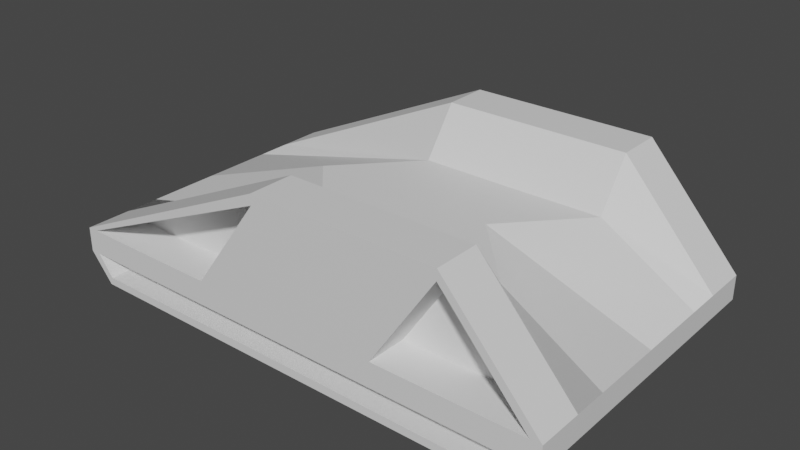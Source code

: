 # Source: rat_mirror_applied.blend  (saved by Blender 2.80.75; exported with 4.5.12 LTS)
import bpy
from mathutils import Matrix  # noqa: F401  (used for matrix-valued properties, if any)

bpy.ops.wm.read_factory_settings(use_empty=True)
scene = bpy.context.scene
scene.name = 'Scene'

# ---- collections
col_collection_1 = bpy.data.collections.new('Collection 1'); scene.collection.children.link(col_collection_1)

# ---- materials (node trees are filled in below, after node groups)
mat_material = bpy.data.materials.new('Material')
mat_material.use_transparent_shadow = False

# ---- material node trees
mat_material.use_nodes = True; mat_material.node_tree.nodes.clear()
_N = mat_material.node_tree.nodes; _L = mat_material.node_tree.links
n0 = _N.new('ShaderNodeOutputMaterial'); n0.name = 'Material Output'; n0.location = (300, 300)
n1 = _N.new('ShaderNodeBsdfPrincipled'); n1.name = 'Principled BSDF'; n1.location = (10, 300)
n1.distribution = 'GGX'
n1.subsurface_method = 'BURLEY'
n1.inputs[3].default_value = 1.45
n1.inputs[27].default_value = (0.0, 0.0, 0.0, 1.0)
n1.inputs[28].default_value = 1.0
_L.new(n1.outputs[0], n0.inputs[0])
n0.is_active_output = True

# ---- world
world_world = bpy.data.worlds.new('World'); scene.world = world_world
world_world.use_nodes = True; world_world.node_tree.nodes.clear()
_N = world_world.node_tree.nodes; _L = world_world.node_tree.links
n0 = _N.new('ShaderNodeOutputWorld'); n0.name = 'World Output'; n0.location = (300, 300)
n1 = _N.new('ShaderNodeBackground'); n1.name = 'Background'; n1.location = (10, 300)
n1.inputs[0].default_value = (0.05088, 0.05088, 0.05088, 1.0)
_L.new(n1.outputs[0], n0.inputs[0])
n0.is_active_output = True
world_world.color = (0.05088, 0.05088, 0.05088)
world_world.use_sun_shadow = False
world_world.sun_shadow_jitter_overblur = 0.0

# ---- meshes
me_cube = bpy.data.meshes.new('Cube')
me_cube.from_pydata([(-4.46, 0.5983, -1.234), (-4.46, 0.1849, -1.234), (0.9682, 1.558, -1.234), (-0.606, 1.566, -1.234), (-4.063, 0.07898, -1.736), (-4.063, -0.2928, -1.811), (-0.1665, -0.3007, -1.811), (-0.1665, 0.005183, -1.795), (-4.46, 0.1849, -1.811), (0.9682, 2.373, -1.811), (0.9682, 2.373, -2.578), (-0.606, 2.373, -2.578), (-0.606, 2.373, -1.811), (-4.46, 0.5983, -1.811), (-4.46, 0.5983, -2.578), (-4.46, 0.1849, -2.578), (2.542, 2.373, -2.578), (4.127, 0.5983, -2.578), (3.947, 0.5983, -2.578), (2.537, 2.198, -2.578), (-0.1665, 0.5983, -2.578), (-0.1665, 0.1849, -2.578), (-4.287, 0.1849, -2.578), (-4.28, 0.5983, -2.578), (-1.791, 0.5983, -2.578), (-4.063, -0.2928, -2.578), (-0.1665, -0.2928, -2.578), (-0.6011, 2.198, -2.578), (-0.1665, -0.1538, -2.578), (-4.021, -0.1647, -2.578), (-1.791, 0.5983, -1.884), (-4.28, 0.5983, -1.884), (-0.6011, 2.198, -1.884), (-0.1665, 0.1849, -2.233), (-0.1665, -0.1538, -2.233), (-4.021, -0.1647, -2.233), (-4.287, 0.1849, -2.233), (4.127, 0.5983, -1.234), (4.127, 0.1849, -1.234), (2.542, 1.566, -1.234), (3.73, 0.01303, -1.795), (3.73, -0.2928, -1.811), (4.127, 0.1849, -1.811), (1.458, 0.5983, -2.578), (2.542, 2.373, -1.811), (4.127, 0.5983, -1.811), (4.127, 0.1849, -2.578), (3.954, 0.1849, -2.578), (3.73, -0.2928, -2.578), (3.688, -0.1647, -2.578), (1.458, 0.5983, -1.884), (2.537, 2.198, -1.884), (3.947, 0.5983, -1.884), (3.954, 0.1849, -2.233), (3.688, -0.1647, -2.233), (-4.46, 0.5983, 1.234), (-4.46, 0.1849, 1.234), (0.9682, 1.558, 1.234), (-0.606, 1.566, 1.234), (-4.063, 0.07898, 1.736), (-4.063, -0.2928, 1.811), (-0.1665, -0.3007, 1.811), (-0.1665, 0.005183, 1.795), (-4.46, 0.1849, 1.811), (0.9682, 2.373, 1.811), (0.9682, 2.373, 2.578), (-0.606, 2.373, 2.578), (-0.606, 2.373, 1.811), (-4.46, 0.5983, 1.811), (-4.46, 0.5983, 2.578), (-4.46, 0.1849, 2.578), (2.542, 2.373, 2.578), (4.127, 0.5983, 2.578), (3.947, 0.5983, 2.578), (2.537, 2.198, 2.578), (-0.1665, 0.5983, 2.578), (-0.1665, 0.1849, 2.578), (-4.287, 0.1849, 2.578), (-4.28, 0.5983, 2.578), (-1.791, 0.5983, 2.578), (-4.063, -0.2928, 2.578), (-0.1665, -0.2928, 2.578), (-0.6011, 2.198, 2.578), (-0.1665, -0.1538, 2.578), (-4.021, -0.1647, 2.578), (-1.791, 0.5983, 1.884), (-4.28, 0.5983, 1.884), (-0.6011, 2.198, 1.884), (-0.1665, 0.1849, 2.233), (-0.1665, -0.1538, 2.233), (-4.021, -0.1647, 2.233), (-4.287, 0.1849, 2.233), (4.127, 0.5983, 1.234), (4.127, 0.1849, 1.234), (2.542, 1.566, 1.234), (3.73, 0.01303, 1.795), (3.73, -0.2928, 1.811), (4.127, 0.1849, 1.811), (1.458, 0.5983, 2.578), (2.542, 2.373, 1.811), (4.127, 0.5983, 1.811), (4.127, 0.1849, 2.578), (3.954, 0.1849, 2.578), (3.73, -0.2928, 2.578), (3.688, -0.1647, 2.578), (1.458, 0.5983, 1.884), (2.537, 2.198, 1.884), (3.947, 0.5983, 1.884), (3.954, 0.1849, 2.233), (3.688, -0.1647, 2.233), (-4.46, 0.5983, 0.0), (-4.46, 0.1849, 0.0), (-0.1665, 1.558, 0.0), (-1.741, 1.566, 0.0), (-0.1665, 0.005183, 0.0), (-4.063, 0.07898, 0.0), (4.127, 0.1849, 0.0), (4.127, 0.5983, 0.0), (1.408, 1.566, 0.0), (3.73, 0.01303, 0.0)], [], [(0, 1, 111, 110), (112, 2, 3, 113), (4, 5, 6, 7), (0, 110, 113, 3), (1, 8, 5, 4), (114, 115, 4, 7), (1, 4, 115, 111), (9, 10, 11, 12), (13, 14, 15, 8), (2, 9, 12, 3), (3, 12, 13, 0), (0, 13, 8, 1), (16, 17, 18, 19), (20, 21, 22, 23, 24), (8, 15, 25, 5), (12, 11, 14, 13), (5, 25, 26, 6), (11, 16, 19, 27), (22, 15, 14, 23), (28, 26, 25, 29), (30, 31, 32), (24, 30, 32, 27), (27, 32, 31, 23), (23, 31, 30, 24), (33, 34, 35, 36), (22, 36, 35, 29), (21, 33, 36, 22), (29, 35, 34, 28), (37, 117, 116, 38), (112, 118, 39, 2), (40, 7, 6, 41), (37, 39, 118, 117), (38, 40, 41, 42), (114, 7, 40, 119), (38, 116, 119, 40), (19, 43, 24, 27), (9, 44, 16, 10), (45, 42, 46, 17), (2, 39, 44, 9), (39, 37, 45, 44), (37, 38, 42, 45), (20, 43, 18, 47, 21), (42, 41, 48, 46), (44, 45, 17, 16), (41, 6, 26, 48), (14, 11, 27, 23), (47, 18, 17, 46), (28, 49, 48, 26), (50, 51, 52), (43, 19, 51, 50), (19, 18, 52, 51), (18, 43, 50, 52), (33, 53, 54, 34), (47, 49, 54, 53), (21, 47, 53, 33), (49, 28, 34, 54), (48, 49, 47, 46), (29, 25, 15, 22), (55, 110, 111, 56), (112, 113, 58, 57), (59, 62, 61, 60), (55, 58, 113, 110), (56, 59, 60, 63), (114, 62, 59, 115), (56, 111, 115, 59), (64, 67, 66, 65), (68, 63, 70, 69), (57, 58, 67, 64), (58, 55, 68, 67), (55, 56, 63, 68), (71, 74, 73, 72), (75, 79, 78, 77, 76), (63, 60, 80, 70), (67, 68, 69, 66), (60, 61, 81, 80), (66, 82, 74, 71), (77, 78, 69, 70), (83, 84, 80, 81), (85, 87, 86), (79, 82, 87, 85), (82, 78, 86, 87), (78, 79, 85, 86), (88, 91, 90, 89), (77, 84, 90, 91), (76, 77, 91, 88), (84, 83, 89, 90), (92, 93, 116, 117), (112, 57, 94, 118), (95, 96, 61, 62), (92, 117, 118, 94), (93, 97, 96, 95), (114, 119, 95, 62), (93, 95, 119, 116), (74, 82, 79, 98), (64, 65, 71, 99), (100, 72, 101, 97), (57, 64, 99, 94), (94, 99, 100, 92), (92, 100, 97, 93), (75, 76, 102, 73, 98), (97, 101, 103, 96), (99, 71, 72, 100), (96, 103, 81, 61), (69, 78, 82, 66), (102, 101, 72, 73), (83, 81, 103, 104), (105, 107, 106), (98, 105, 106, 74), (74, 106, 107, 73), (73, 107, 105, 98), (88, 89, 109, 108), (102, 108, 109, 104), (76, 88, 108, 102), (104, 109, 89, 83), (103, 101, 102, 104), (84, 77, 70, 80)])
me_cube.polygons.foreach_set('use_smooth', [True] * 116)
_k = set([(0, 3), (0, 13), (0, 110), (1, 4), (1, 8), (1, 111), (2, 3), (2, 39), (3, 12), (3, 113), (4, 5), (4, 7), (4, 115), (5, 6), (5, 8), (5, 25), (6, 41), (7, 40), (8, 15), (9, 12), (9, 44), (11, 12), (11, 14), (12, 13), (13, 14), (14, 15), (15, 25), (16, 17), (16, 19), (16, 44), (17, 45), (17, 46), (18, 19), (18, 43), (18, 52), (19, 43), (19, 51), (21, 22), (21, 47), (22, 29), (22, 36), (23, 24), (23, 27), (23, 31), (24, 27), (24, 30), (25, 26), (26, 48), (27, 32), (28, 29), (28, 49), (29, 35), (30, 31), (30, 32), (31, 32), (33, 36), (33, 53), (34, 35), (34, 54), (35, 36), (37, 39), (37, 45), (37, 117), (38, 40), (38, 42), (38, 116), (39, 44), (39, 118), (40, 41), (40, 119), (41, 42), (41, 48), (42, 46), (43, 50), (44, 45), (46, 48), (47, 49), (47, 53), (49, 54), (50, 51), (50, 52), (51, 52), (53, 54), (55, 58), (55, 68), (55, 110), (56, 59), (56, 63), (56, 111), (57, 58), (57, 94), (58, 67), (58, 113), (59, 60), (59, 62), (59, 115), (60, 61), (60, 63), (60, 80), (61, 96), (62, 95), (63, 70), (64, 67), (64, 99), (66, 67), (66, 69), (67, 68), (68, 69), (69, 70), (70, 80), (71, 72), (71, 74), (71, 99), (72, 100), (72, 101), (73, 74), (73, 98), (73, 107), (74, 98), (74, 106), (76, 77), (76, 102), (77, 84), (77, 91), (78, 79), (78, 82), (78, 86), (79, 82), (79, 85), (80, 81), (81, 103), (82, 87), (83, 84), (83, 104), (84, 90), (85, 86), (85, 87), (86, 87), (88, 91), (88, 108), (89, 90), (89, 109), (90, 91), (92, 94), (92, 100), (92, 117), (93, 95), (93, 97), (93, 116), (94, 99), (94, 118), (95, 96), (95, 119), (96, 97), (96, 103), (97, 101), (98, 105), (99, 100), (101, 103), (102, 104), (102, 108), (104, 109), (105, 106), (105, 107), (106, 107), (108, 109), (110, 113), (117, 118)])
me_cube.attributes.new('sharp_edge', 'BOOLEAN', 'EDGE').data.foreach_set('value', [ (min(e.vertices), max(e.vertices)) in _k for e in me_cube.edges])
_uv = me_cube.uv_layers.new(name='UVMap')
_uv.uv.foreach_set('vector', [0.6487, 0.6347, 0.6487, 0.6048, 0.738, 0.6048, 0.738, 0.6347, 0.5458, 0.1254, 0.4566, 0.2075, 0.4566, 0.09366, 0.5458, 0.01161, 0.9153, 0.6657, 0.9427, 0.6658, 0.9427, 0.9475, 0.9206, 0.9475, 0.395, 0.6039, 0.3058, 0.6048, 0.3036, 0.3961, 0.395, 0.3166, 0.483, 0.8831, 0.4566, 0.8508, 0.4752, 0.8099, 0.483, 0.8362, 0.2803, 0.01161, 0.2803, 0.2934, 0.1548, 0.2934, 0.1505, 0.01161, 0.01161, 0.8189, 0.04134, 0.7826, 0.04134, 0.9081, 0.01161, 0.9081, 0.7794, 0.4584, 0.724, 0.4584, 0.724, 0.3445, 0.7794, 0.3445, 0.607, 0.6347, 0.5516, 0.6347, 0.5516, 0.6048, 0.607, 0.6048, 0.6477, 0.1254, 0.7199, 0.1254, 0.7199, 0.2393, 0.6482, 0.2393, 0.1505, 0.341, 0.2179, 0.3166, 0.2179, 0.6234, 0.1764, 0.6272, 0.6487, 0.6347, 0.607, 0.6347, 0.607, 0.6048, 0.6487, 0.6048, 0.891, 0.68, 0.891, 0.852, 0.8813, 0.8434, 0.8823, 0.6892, 0.4322, 0.7291, 0.4322, 0.7589, 0.1343, 0.7589, 0.1348, 0.7291, 0.3147, 0.7291, 0.5965, 0.5073, 0.5965, 0.5627, 0.5516, 0.5627, 0.5516, 0.5073, 0.4566, 0.7133, 0.4566, 0.6579, 0.7634, 0.6579, 0.7634, 0.7133, 0.4322, 0.6504, 0.4322, 0.7058, 0.1505, 0.7058, 0.1505, 0.6504, 0.1045, 0.5826, 0.1045, 0.8102, 0.09183, 0.8099, 0.09183, 0.5829, 0.1045, 0.8339, 0.1045, 0.8464, 0.07456, 0.8464, 0.07456, 0.8334, 0.8921, 0.656, 0.8821, 0.6568, 0.859, 0.376, 0.8685, 0.3783, 0.4566, 0.5096, 0.5284, 0.3445, 0.5284, 0.6347, 0.2077, 0.7822, 0.2578, 0.7822, 0.2578, 0.9264, 0.2077, 0.9264, 0.7933, 0.3017, 0.7431, 0.3017, 0.7431, 0.01161, 0.7933, 0.01161, 0.6366, 0.7365, 0.6366, 0.7867, 0.4566, 0.7867, 0.4566, 0.7365, 0.8903, 0.3095, 0.8658, 0.3095, 0.865, 0.03086, 0.8903, 0.01161, 0.6477, 0.2625, 0.6727, 0.2625, 0.6727, 0.2943, 0.6477, 0.2943, 0.9402, 0.6425, 0.9153, 0.6425, 0.9153, 0.3445, 0.9402, 0.3445, 0.9635, 0.3445, 0.9884, 0.3445, 0.9884, 0.6232, 0.9635, 0.6232, 0.7331, 0.8258, 0.7331, 0.7365, 0.763, 0.7365, 0.763, 0.8258, 0.5458, 0.1254, 0.5458, 0.2393, 0.4566, 0.3213, 0.4566, 0.2075, 0.9881, 0.6657, 0.9881, 0.9474, 0.966, 0.9475, 0.966, 0.6658, 0.0158, 0.5593, 0.01161, 0.4252, 0.105, 0.3479, 0.105, 0.5566, 0.5317, 0.8099, 0.5317, 0.8611, 0.527, 0.8828, 0.5063, 0.8429, 0.4334, 0.2933, 0.3036, 0.2933, 0.3036, 0.01161, 0.4334, 0.01161, 0.3857, 0.8227, 0.3857, 0.912, 0.3544, 0.912, 0.3544, 0.7822, 0.01161, 0.01161, 0.1273, 0.08964, 0.1273, 0.3246, 0.01161, 0.2386, 0.7794, 0.4584, 0.7794, 0.5722, 0.724, 0.5722, 0.724, 0.4584, 0.7331, 0.8675, 0.763, 0.8675, 0.763, 0.9229, 0.7331, 0.9229, 0.6477, 0.1254, 0.6482, 0.01161, 0.7199, 0.01161, 0.7199, 0.1254, 0.01161, 0.7159, 0.02719, 0.5826, 0.06861, 0.5874, 0.06861, 0.7594, 0.7331, 0.8258, 0.763, 0.8258, 0.763, 0.8675, 0.7331, 0.8675, 0.2711, 0.3166, 0.2711, 0.4341, 0.2711, 0.6141, 0.2412, 0.6146, 0.2412, 0.3166, 0.6197, 0.5073, 0.6646, 0.5073, 0.6646, 0.5627, 0.6197, 0.5627, 0.8027, 0.852, 0.8027, 0.68, 0.8581, 0.68, 0.8581, 0.852, 0.5691, 0.2933, 0.5691, 0.01161, 0.6245, 0.01161, 0.6245, 0.2933, 0.4299, 0.3166, 0.4299, 0.6234, 0.4182, 0.6184, 0.4244, 0.3284, 0.5848, 0.8706, 0.5549, 0.871, 0.5549, 0.858, 0.5848, 0.858, 0.8358, 0.3454, 0.8121, 0.6231, 0.8027, 0.6253, 0.8257, 0.3445, 0.7008, 0.3445, 0.7008, 0.4841, 0.5516, 0.4452, 0.3312, 0.7822, 0.3312, 0.9217, 0.281, 0.9217, 0.281, 0.7822, 0.1844, 0.7822, 0.1844, 0.9364, 0.1343, 0.9364, 0.1343, 0.7822, 0.7099, 0.7365, 0.7099, 0.9165, 0.6598, 0.9165, 0.6598, 0.7365, 0.8418, 0.01161, 0.8418, 0.3095, 0.8165, 0.2903, 0.8173, 0.01161, 0.5867, 0.8348, 0.5549, 0.8348, 0.5549, 0.8099, 0.5867, 0.8099, 0.9384, 0.01161, 0.9384, 0.3095, 0.9135, 0.3095, 0.9135, 0.01161, 0.9616, 0.2903, 0.9616, 0.01161, 0.9866, 0.01161, 0.9866, 0.2903, 0.8027, 0.6253, 0.8121, 0.6231, 0.8358, 0.6443, 0.8347, 0.6568, 0.8685, 0.3783, 0.859, 0.376, 0.8911, 0.3445, 0.8921, 0.357, 0.6487, 0.6347, 0.738, 0.6347, 0.738, 0.6048, 0.6487, 0.6048, 0.5458, 0.1254, 0.5458, 0.01161, 0.4566, 0.09366, 0.4566, 0.2075, 0.9153, 0.6657, 0.9206, 0.9475, 0.9427, 0.9475, 0.9427, 0.6658, 0.395, 0.6039, 0.395, 0.3166, 0.3036, 0.3961, 0.3058, 0.6048, 0.483, 0.8831, 0.483, 0.8362, 0.4752, 0.8099, 0.4566, 0.8508, 0.2803, 0.01161, 0.1505, 0.01161, 0.1548, 0.2934, 0.2803, 0.2934, 0.01161, 0.8189, 0.01161, 0.9081, 0.04134, 0.9081, 0.04134, 0.7826, 0.7794, 0.4584, 0.7794, 0.3445, 0.724, 0.3445, 0.724, 0.4584, 0.607, 0.6347, 0.607, 0.6048, 0.5516, 0.6048, 0.5516, 0.6347, 0.6477, 0.1254, 0.6482, 0.2393, 0.7199, 0.2393, 0.7199, 0.1254, 0.1505, 0.341, 0.1764, 0.6272, 0.2179, 0.6234, 0.2179, 0.3166, 0.6487, 0.6347, 0.6487, 0.6048, 0.607, 0.6048, 0.607, 0.6347, 0.891, 0.68, 0.8823, 0.6892, 0.8813, 0.8434, 0.891, 0.852, 0.4322, 0.7291, 0.3147, 0.7291, 0.1348, 0.7291, 0.1343, 0.7589, 0.4322, 0.7589, 0.5965, 0.5073, 0.5516, 0.5073, 0.5516, 0.5627, 0.5965, 0.5627, 0.4566, 0.7133, 0.7634, 0.7133, 0.7634, 0.6579, 0.4566, 0.6579, 0.4322, 0.6504, 0.1505, 0.6504, 0.1505, 0.7058, 0.4322, 0.7058, 0.1045, 0.5826, 0.09183, 0.5829, 0.09183, 0.8099, 0.1045, 0.8102, 0.1045, 0.8339, 0.07456, 0.8334, 0.07456, 0.8464, 0.1045, 0.8464, 0.8921, 0.656, 0.8685, 0.3783, 0.859, 0.376, 0.8821, 0.6568, 0.4566, 0.5096, 0.5284, 0.6347, 0.5284, 0.3445, 0.2077, 0.7822, 0.2077, 0.9264, 0.2578, 0.9264, 0.2578, 0.7822, 0.7933, 0.3017, 0.7933, 0.01161, 0.7431, 0.01161, 0.7431, 0.3017, 0.6366, 0.7365, 0.4566, 0.7365, 0.4566, 0.7867, 0.6366, 0.7867, 0.8903, 0.3095, 0.8903, 0.01161, 0.865, 0.03086, 0.8658, 0.3095, 0.6477, 0.2625, 0.6477, 0.2943, 0.6727, 0.2943, 0.6727, 0.2625, 0.9402, 0.6425, 0.9402, 0.3445, 0.9153, 0.3445, 0.9153, 0.6425, 0.9635, 0.3445, 0.9635, 0.6232, 0.9884, 0.6232, 0.9884, 0.3445, 0.7331, 0.8258, 0.763, 0.8258, 0.763, 0.7365, 0.7331, 0.7365, 0.5458, 0.1254, 0.4566, 0.2075, 0.4566, 0.3213, 0.5458, 0.2393, 0.9881, 0.6657, 0.966, 0.6658, 0.966, 0.9475, 0.9881, 0.9474, 0.0158, 0.5593, 0.105, 0.5566, 0.105, 0.3479, 0.01161, 0.4252, 0.5317, 0.8099, 0.5063, 0.8429, 0.527, 0.8828, 0.5317, 0.8611, 0.4334, 0.2933, 0.4334, 0.01161, 0.3036, 0.01161, 0.3036, 0.2933, 0.3857, 0.8227, 0.3544, 0.7822, 0.3544, 0.912, 0.3857, 0.912, 0.01161, 0.01161, 0.01161, 0.2386, 0.1273, 0.3246, 0.1273, 0.08964, 0.7794, 0.4584, 0.724, 0.4584, 0.724, 0.5722, 0.7794, 0.5722, 0.7331, 0.8675, 0.7331, 0.9229, 0.763, 0.9229, 0.763, 0.8675, 0.6477, 0.1254, 0.7199, 0.1254, 0.7199, 0.01161, 0.6482, 0.01161, 0.01161, 0.7159, 0.06861, 0.7594, 0.06861, 0.5874, 0.02719, 0.5826, 0.7331, 0.8258, 0.7331, 0.8675, 0.763, 0.8675, 0.763, 0.8258, 0.2711, 0.3166, 0.2412, 0.3166, 0.2412, 0.6146, 0.2711, 0.6141, 0.2711, 0.4341, 0.6197, 0.5073, 0.6197, 0.5627, 0.6646, 0.5627, 0.6646, 0.5073, 0.8027, 0.852, 0.8581, 0.852, 0.8581, 0.68, 0.8027, 0.68, 0.5691, 0.2933, 0.6245, 0.2933, 0.6245, 0.01161, 0.5691, 0.01161, 0.4299, 0.3166, 0.4244, 0.3284, 0.4182, 0.6184, 0.4299, 0.6234, 0.5848, 0.8706, 0.5848, 0.858, 0.5549, 0.858, 0.5549, 0.871, 0.8358, 0.3454, 0.8257, 0.3445, 0.8027, 0.6253, 0.8121, 0.6231, 0.7008, 0.3445, 0.5516, 0.4452, 0.7008, 0.4841, 0.3312, 0.7822, 0.281, 0.7822, 0.281, 0.9217, 0.3312, 0.9217, 0.1844, 0.7822, 0.1343, 0.7822, 0.1343, 0.9364, 0.1844, 0.9364, 0.7099, 0.7365, 0.6598, 0.7365, 0.6598, 0.9165, 0.7099, 0.9165, 0.8418, 0.01161, 0.8173, 0.01161, 0.8165, 0.2903, 0.8418, 0.3095, 0.5867, 0.8348, 0.5867, 0.8099, 0.5549, 0.8099, 0.5549, 0.8348, 0.9384, 0.01161, 0.9135, 0.01161, 0.9135, 0.3095, 0.9384, 0.3095, 0.9616, 0.2903, 0.9866, 0.2903, 0.9866, 0.01161, 0.9616, 0.01161, 0.8027, 0.6253, 0.8347, 0.6568, 0.8358, 0.6443, 0.8121, 0.6231, 0.8685, 0.3783, 0.8921, 0.357, 0.8911, 0.3445, 0.859, 0.376])
me_cube.materials.append(mat_material)
me_cube.use_remesh_preserve_volume = False
me_cube.use_remesh_preserve_attributes = False
me_cube.use_mirror_vertex_groups = False
me_cube.update()
me_cube.normals_split_custom_set([tuple(v) for v in zip(*[iter([-1.0, 0.0, 7.726e-07, -1.0, 0.0, 7.726e-07, -1.0, 0.0, 0.0, -1.0, 0.0, 0.0, 0.002358, 1.0, 0.0, -0.002358, 1.0, -0.002168, 0.004984, 1.0, 0.004581, 0.004984, 1.0, 0.0, 0.006181, -0.1333, 0.9911, 0.006181, -0.1333, 0.9911, 0.003148, -0.09243, 0.9957, 0.003165, -0.09266, 0.9957, -0.2801, 0.9513, -0.1287, -0.2801, 0.9513, -0.1287, -0.2801, 0.9513, -0.1287, -0.2801, 0.9513, -0.1287, -0.3096, -0.826, 0.471, -0.3096, -0.826, 0.471, -0.3096, -0.826, 0.471, -0.3096, -0.826, 0.471, -0.008462, -1.0, -1.031e-10, -0.01894, -0.9998, -1.185e-10, -0.01894, -0.9998, 9.314e-08, -0.008411, -1.0, 6.338e-08, -0.2576, -0.9662, 3.967e-07, -0.2576, -0.9662, 3.967e-07, -0.2576, -0.9662, 1.335e-09, -0.2576, -0.9662, 1.335e-09, 0.0, 1.0, 0.0, 0.0, 1.0, 0.0, 0.0, 1.0, 0.0, 0.0, 1.0, 0.0, -1.0, 0.0, 0.0, -1.0, 0.0, 0.0, -1.0, 0.0, 0.0, -1.0, 0.0, 0.0, 2.229e-10, 0.5797, 0.8149, 1.482e-10, 0.5797, 0.8149, 0.001439, 0.5797, 0.8149, 0.001439, 0.5797, 0.8149, -0.2799, 0.7867, 0.5503, -0.2799, 0.7867, 0.5503, -0.2799, 0.7867, 0.5503, -0.2799, 0.7867, 0.5503, -1.0, 0.0, 7.726e-07, -1.0, 0.0, 0.0, -1.0, 0.0, 0.0, -1.0, 0.0, 7.726e-07, 0.0, 0.0, -1.0, 0.0, 0.0, -1.0, 0.0, 0.0, -1.0, 0.0, 0.0, -1.0, 0.0, 0.0, -1.0, 0.0, 0.0, -1.0, 0.0, 0.0, -1.0, 0.0, 0.0, -1.0, 0.0, 0.0, -1.0, -0.7689, -0.6393, 0.0, -0.7689, -0.6393, 0.0, -0.7689, -0.6393, 0.0, -0.7689, -0.6393, 0.0, -0.4182, 0.9083, 0.0, -0.4182, 0.9083, 0.0, -0.4182, 0.9083, 0.0, -0.4182, 0.9083, 0.0, -0.001007, -1.0, -0.005117, -0.001007, -1.0, -0.005117, -3.706e-11, -1.0, -0.005117, -3.706e-11, -1.0, -0.005117, 0.0, 0.0, -1.0, 0.0, 0.0, -1.0, 0.0, 0.0, -1.0, 0.0, 0.0, -1.0, 0.0, 0.0, -1.0, 0.0, 0.0, -1.0, 0.0, 0.0, -1.0, 0.0, 0.0, -1.0, 0.0, 0.0, -1.0, 0.0, 0.0, -1.0, 0.0, 0.0, -1.0, 0.0, 0.0, -1.0, -8.383e-07, 1.873e-06, -1.0, -8.383e-07, 1.873e-06, -1.0, -8.383e-07, 1.873e-06, -1.0, -0.8023, 0.5969, 9.485e-07, -0.8023, 0.5969, 9.485e-07, -0.8023, 0.5969, 9.485e-07, -0.8023, 0.5969, 9.485e-07, 0.3988, -0.9171, -1.371e-06, 0.3988, -0.9171, -1.371e-06, 0.3988, -0.9171, -1.371e-06, 0.3988, -0.9171, -1.371e-06, 1.318e-12, 1.0, 3.109e-06, 1.318e-12, 1.0, 3.109e-06, 1.318e-12, 1.0, 3.109e-06, 1.318e-12, 1.0, 3.109e-06, 8.141e-09, 0.0, -1.0, 8.141e-09, 0.0, -1.0, 4.342e-08, 0.0, -1.0, 4.342e-08, 0.0, -1.0, 0.7956, 0.6058, 0.0, 0.7956, 0.6058, 0.0, 0.7956, 0.6058, 0.0, 0.7956, 0.6058, 0.0, 0.0, -1.0, 0.0, 0.0, -1.0, 0.0, 0.0, -1.0, 0.0, 0.0, -1.0, 0.0, -0.002823, 1.0, 0.0, -0.002823, 1.0, 0.0, 0.0, 1.0, 0.0, 0.0, 1.0, 0.0, 1.0, 0.0, 7.726e-07, 1.0, 0.0, 0.0, 1.0, 0.0, 0.0, 1.0, 0.0, 7.726e-07, 0.002358, 1.0, 0.0, -0.004984, 1.0, 0.0, -0.004984, 1.0, -0.004582, -0.002358, 1.0, -0.002168, 0.0001102, -0.05142, 0.9987, 0.003165, -0.09266, 0.9957, 0.003148, -0.09243, 0.9957, 0.0001102, -0.05142, 0.9987, 0.403, 0.8962, 0.1852, 0.403, 0.8962, 0.1852, 0.403, 0.8962, 0.1852, 0.403, 0.8962, 0.1852, 0.3735, -0.8243, 0.4255, 0.3735, -0.8243, 0.4255, 0.3735, -0.8243, 0.4255, 0.3735, -0.8243, 0.4255, -0.008462, -1.0, -1.031e-10, -0.008411, -1.0, 6.338e-08, 0.002014, -1.0, 3.391e-08, 0.002014, -1.0, -8.771e-11, 0.3971, -0.9178, 5.019e-07, 0.3971, -0.9178, 9.357e-10, 0.3971, -0.9178, 9.357e-10, 0.3971, -0.9178, 5.019e-07, 0.0, 0.0, -1.0, 0.0, 0.0, -1.0, 0.0, 0.0, -1.0, 0.0, 0.0, -1.0, 0.0, 1.0, 0.0, 0.0, 1.0, 0.0, 0.0, 1.0, 0.0, 0.0, 1.0, 0.0, 1.0, 0.0, 0.0, 1.0, 0.0, 0.0, 1.0, 0.0, 0.0, 1.0, 0.0, 0.0, 2.229e-10, 0.5797, 0.8149, -0.001439, 0.5797, 0.8149, -0.001439, 0.5797, 0.8149, 1.482e-10, 0.5797, 0.8149, 0.5784, 0.6684, 0.4676, 0.5784, 0.6684, 0.4676, 0.5784, 0.6684, 0.4676, 0.5784, 0.6684, 0.4676, 1.0, 0.0, 7.726e-07, 1.0, 0.0, 7.726e-07, 1.0, 0.0, 0.0, 1.0, 0.0, 0.0, 0.0, 0.0, -1.0, 0.0, 0.0, -1.0, 0.0, 0.0, -1.0, 3.755e-07, 0.0, -1.0, 0.0, 0.0, -1.0, 0.7689, -0.6393, 0.0, 0.7689, -0.6393, 0.0, 0.7689, -0.6393, 0.0, 0.7689, -0.6393, 0.0, 0.7459, 0.666, 0.0, 0.7459, 0.666, 0.0, 0.7459, 0.666, 0.0, 0.7459, 0.666, 0.0, 0.001007, -1.0, -0.005117, -3.706e-11, -1.0, -0.005117, -3.706e-11, -1.0, -0.005117, 0.001007, -1.0, -0.005117, 0.0, 0.0, -1.0, 0.0, 0.0, -1.0, 0.0, 0.0, -1.0, 0.0, 0.0, -1.0, 3.755e-07, 0.0, -1.0, 0.0, 0.0, -1.0, 0.0, 0.0, -1.0, 3.248e-07, 0.0, -1.0, 0.0, 0.0, -1.0, 4.848e-07, 0.0, -1.0, 4.047e-07, 0.0, -1.0, 0.0, 0.0, -1.0, 8.383e-07, 7.176e-07, -1.0, 8.383e-07, 7.176e-07, -1.0, 8.383e-07, 7.176e-07, -1.0, 0.829, -0.5592, -8.91e-07, 0.829, -0.5592, -8.91e-07, 0.829, -0.5592, -8.91e-07, 0.829, -0.5592, -8.91e-07, -0.7503, -0.6612, -1.048e-06, -0.7503, -0.6612, -1.048e-06, -0.7503, -0.6612, -1.048e-06, -0.7503, -0.6612, -1.048e-06, -1.318e-12, 1.0, 3.04e-06, -1.318e-12, 1.0, 3.04e-06, -1.318e-12, 1.0, 3.04e-06, -1.318e-12, 1.0, 3.04e-06, 8.141e-09, 0.0, -1.0, -2.714e-08, 0.0, -1.0, -2.714e-08, 0.0, -1.0, 8.141e-09, 0.0, -1.0, -0.7956, 0.6058, 0.0, -0.7956, 0.6058, 0.0, -0.7956, 0.6058, 0.0, -0.7956, 0.6058, 0.0, 0.0, -1.0, 0.0, 0.0, -1.0, 0.0, 0.0, -1.0, 0.0, 0.0, -1.0, 0.0, 0.002823, 1.0, 0.0, 0.0, 1.0, 0.0, 0.0, 1.0, 0.0, 0.002823, 1.0, 0.0, 4.047e-07, 0.0, -1.0, 4.848e-07, 0.0, -1.0, 3.755e-07, 0.0, -1.0, 3.248e-07, 0.0, -1.0, 0.0, 0.0, -1.0, 0.0, 0.0, -1.0, 0.0, 0.0, -1.0, 0.0, 0.0, -1.0, -1.0, 0.0, -7.726e-07, -1.0, 0.0, 0.0, -1.0, 0.0, 0.0, -1.0, 0.0, -7.726e-07, 0.002358, 1.0, 0.0, 0.004984, 1.0, 0.0, 0.004984, 1.0, -0.004581, -0.002358, 1.0, 0.002168, 0.006181, -0.1333, -0.9911, 0.003165, -0.09266, -0.9957, 0.003148, -0.09243, -0.9957, 0.006181, -0.1333, -0.9911, -0.2801, 0.9513, 0.1287, -0.2801, 0.9513, 0.1287, -0.2801, 0.9513, 0.1287, -0.2801, 0.9513, 0.1287, -0.3096, -0.826, -0.471, -0.3096, -0.826, -0.471, -0.3096, -0.826, -0.471, -0.3096, -0.826, -0.471, -0.008462, -1.0, -1.031e-10, -0.008411, -1.0, -6.359e-08, -0.01894, -0.9998, -9.337e-08, -0.01894, -0.9998, -1.185e-10, -0.2576, -0.9662, -3.94e-07, -0.2576, -0.9662, 1.335e-09, -0.2576, -0.9662, 1.335e-09, -0.2576, -0.9662, -3.94e-07, 0.0, 1.0, 0.0, 0.0, 1.0, 0.0, 0.0, 1.0, 0.0, 0.0, 1.0, 0.0, -1.0, 0.0, 0.0, -1.0, 0.0, 0.0, -1.0, 0.0, 0.0, -1.0, 0.0, 0.0, 2.972e-10, 0.5797, -0.8149, 0.001439, 0.5797, -0.8149, 0.001439, 0.5797, -0.8149, 2.964e-10, 0.5797, -0.8149, -0.2799, 0.7867, -0.5503, -0.2799, 0.7867, -0.5503, -0.2799, 0.7867, -0.5503, -0.2799, 0.7867, -0.5503, -1.0, 0.0, -7.726e-07, -1.0, 0.0, -7.726e-07, -1.0, 0.0, 0.0, -1.0, 0.0, 0.0, 0.0, 0.0, 1.0, 0.0, 0.0, 1.0, 0.0, 0.0, 1.0, 0.0, 0.0, 1.0, 0.0, 0.0, 1.0, 0.0, 0.0, 1.0, 5.722e-08, 0.0, 1.0, 0.0, 0.0, 1.0, 0.0, 0.0, 1.0, -0.7689, -0.6393, 0.0, -0.7689, -0.6393, 0.0, -0.7689, -0.6393, 0.0, -0.7689, -0.6393, 0.0, -0.4182, 0.9083, 0.0, -0.4182, 0.9083, 0.0, -0.4182, 0.9083, 0.0, -0.4182, 0.9083, 0.0, -0.001007, -1.0, 0.005117, -3.706e-11, -1.0, 0.005117, -3.706e-11, -1.0, 0.005117, -0.001007, -1.0, 0.005117, 5.3e-08, 0.0, 1.0, 4.169e-08, 0.0, 1.0, 0.0, 0.0, 1.0, 0.0, 0.0, 1.0, 0.0, 0.0, 1.0, 5.722e-08, 0.0, 1.0, 2.651e-08, 0.0, 1.0, 0.0, 0.0, 1.0, 0.0, 0.0, 1.0, 0.0, 0.0, 1.0, 0.0, 0.0, 1.0, 0.0, 0.0, 1.0, -8.383e-07, 1.873e-06, 1.0, -8.383e-07, 1.873e-06, 1.0, -8.383e-07, 1.873e-06, 1.0, -0.8023, 0.5969, -9.485e-07, -0.8023, 0.5969, -9.485e-07, -0.8023, 0.5969, -9.485e-07, -0.8023, 0.5969, -9.485e-07, 0.3988, -0.9171, 1.371e-06, 0.3988, -0.9171, 1.371e-06, 0.3988, -0.9171, 1.371e-06, 0.3988, -0.9171, 1.371e-06, 1.318e-12, 1.0, -3.109e-06, 1.318e-12, 1.0, -3.109e-06, 1.318e-12, 1.0, -3.109e-06, 1.318e-12, 1.0, -3.109e-06, -8.141e-09, 0.0, 1.0, 2.714e-08, 0.0, 1.0, 2.714e-08, 0.0, 1.0, -8.141e-09, 0.0, 1.0, 0.7956, 0.6058, 0.0, 0.7956, 0.6058, 0.0, 0.7956, 0.6058, 0.0, 0.7956, 0.6058, 0.0, 0.0, -1.0, 0.0, 0.0, -1.0, 0.0, 0.0, -1.0, 0.0, 0.0, -1.0, 0.0, -0.002823, 1.0, 0.0, 0.0, 1.0, 0.0, 0.0, 1.0, 0.0, -0.002823, 1.0, 0.0, 1.0, 0.0, -7.726e-07, 1.0, 0.0, -7.726e-07, 1.0, 0.0, 0.0, 1.0, 0.0, 0.0, 0.002358, 1.0, 0.0, -0.002358, 1.0, 0.002168, -0.004984, 1.0, 0.004582, -0.004984, 1.0, 0.0, 0.0001102, -0.05142, -0.9987, 0.0001102, -0.05142, -0.9987, 0.003148, -0.09243, -0.9957, 0.003165, -0.09266, -0.9957, 0.403, 0.8962, -0.1852, 0.403, 0.8962, -0.1852, 0.403, 0.8962, -0.1852, 0.403, 0.8962, -0.1852, 0.3735, -0.8243, -0.4255, 0.3735, -0.8243, -0.4255, 0.3735, -0.8243, -0.4255, 0.3735, -0.8243, -0.4255, -0.008462, -1.0, -1.031e-10, 0.002014, -1.0, -8.771e-11, 0.002014, -1.0, -3.409e-08, -0.008411, -1.0, -6.359e-08, 0.3971, -0.9178, -5.001e-07, 0.3971, -0.9178, -5.001e-07, 0.3971, -0.9178, 9.357e-10, 0.3971, -0.9178, 9.357e-10, 0.0, 0.0, 1.0, 4.169e-08, 0.0, 1.0, 0.0, 0.0, 1.0, 0.0, 0.0, 1.0, 0.0, 1.0, 0.0, 0.0, 1.0, 0.0, 0.0, 1.0, 0.0, 0.0, 1.0, 0.0, 1.0, 0.0, 0.0, 1.0, 0.0, 0.0, 1.0, 0.0, 0.0, 1.0, 0.0, 0.0, 2.972e-10, 0.5797, -0.8149, 2.964e-10, 0.5797, -0.8149, -0.001439, 0.5797, -0.8149, -0.001439, 0.5797, -0.8149, 0.5784, 0.6684, -0.4676, 0.5784, 0.6684, -0.4676, 0.5784, 0.6684, -0.4676, 0.5784, 0.6684, -0.4676, 1.0, 0.0, -7.726e-07, 1.0, 0.0, 0.0, 1.0, 0.0, 0.0, 1.0, 0.0, -7.726e-07, 0.0, 0.0, 1.0, 0.0, 0.0, 1.0, 3.755e-07, 0.0, 1.0, 0.0, 0.0, 1.0, 0.0, 0.0, 1.0, 0.7689, -0.6393, 0.0, 0.7689, -0.6393, 0.0, 0.7689, -0.6393, 0.0, 0.7689, -0.6393, 0.0, 0.7459, 0.666, 0.0, 0.7459, 0.666, 0.0, 0.7459, 0.666, 0.0, 0.7459, 0.666, 0.0, 0.001007, -1.0, 0.005117, 0.001007, -1.0, 0.005117, -3.706e-11, -1.0, 0.005117, -3.706e-11, -1.0, 0.005117, 2.651e-08, 0.0, 1.0, 5.722e-08, 0.0, 1.0, 4.169e-08, 0.0, 1.0, 5.3e-08, 0.0, 1.0, 3.755e-07, 0.0, 1.0, 3.248e-07, 0.0, 1.0, 0.0, 0.0, 1.0, 0.0, 0.0, 1.0, 0.0, 0.0, 1.0, 0.0, 0.0, 1.0, 4.047e-07, 0.0, 1.0, 4.848e-07, 0.0, 1.0, 8.383e-07, 7.176e-07, 1.0, 8.383e-07, 7.176e-07, 1.0, 8.383e-07, 7.176e-07, 1.0, 0.829, -0.5592, 8.91e-07, 0.829, -0.5592, 8.91e-07, 0.829, -0.5592, 8.91e-07, 0.829, -0.5592, 8.91e-07, -0.7503, -0.6612, 1.048e-06, -0.7503, -0.6612, 1.048e-06, -0.7503, -0.6612, 1.048e-06, -0.7503, -0.6612, 1.048e-06, -1.318e-12, 1.0, -3.04e-06, -1.318e-12, 1.0, -3.04e-06, -1.318e-12, 1.0, -3.04e-06, -1.318e-12, 1.0, -3.04e-06, -8.141e-09, 0.0, 1.0, -8.141e-09, 0.0, 1.0, -4.342e-08, 0.0, 1.0, -4.342e-08, 0.0, 1.0, -0.7956, 0.6058, 0.0, -0.7956, 0.6058, 0.0, -0.7956, 0.6058, 0.0, -0.7956, 0.6058, 0.0, 0.0, -1.0, 0.0, 0.0, -1.0, 0.0, 0.0, -1.0, 0.0, 0.0, -1.0, 0.0, 0.002823, 1.0, 0.0, 0.002823, 1.0, 0.0, 0.0, 1.0, 0.0, 0.0, 1.0, 0.0, 4.047e-07, 0.0, 1.0, 3.248e-07, 0.0, 1.0, 3.755e-07, 0.0, 1.0, 4.848e-07, 0.0, 1.0, 0.0, 0.0, 1.0, 0.0, 0.0, 1.0, 0.0, 0.0, 1.0, 0.0, 0.0, 1.0])] * 3)])
arm_armature = bpy.data.armatures.new('Armature')  # bones are not reproduced

# ---- objects
ob_armature = bpy.data.objects.new('Armature', arm_armature)
ob_cube = bpy.data.objects.new('Cube', me_cube)

# ---- transforms, parenting, visibility, modifiers, constraints
ob_armature.location = (0.0, 0.0, 0.0)
ob_armature.lineart.crease_threshold = 0.0
ob_cube.parent = ob_armature
ob_cube.location = (0.0, 0.0, 0.0)
ob_cube.rotation_euler = (1.571, -0.0, 0.0)
ob_cube.lineart.crease_threshold = 0.0
_vg = ob_cube.vertex_groups.new(name='body')
_vg.add([0, 1, 2, 3, 4, 5, 6, 7, 8, 9, 10, 11, 12, 13, 14, 15, 16, 17, 18, 19, 20, 21, 22, 23, 24, 25, 26, 27, 28, 29, 30, 31, 32, 33, 34, 35, 36, 37, 38, 39, 40, 41, 42, 43, 44, 45, 46, 47, 48, 49, 50, 51, 52, 53, 54, 55, 56, 57, 58, 59, 60, 61, 62, 63, 64, 65, 66, 67, 68, 69, 70, 71, 72, 73, 74, 75, 76, 77, 78, 79, 80, 81, 82, 83, 84, 85, 86, 87, 88, 89, 90, 91, 92, 93, 94, 95, 96, 97, 98, 99, 100, 101, 102, 103, 104, 105, 106, 107, 108, 109, 110, 111, 112, 113, 114, 115, 116, 117, 118, 119], 1.0, 'REPLACE')
_vg = ob_cube.vertex_groups.new(name='turret')
_m = ob_cube.modifiers.new('Armature', 'ARMATURE')
_m.object = ob_armature

# ---- collection membership
col_collection_1.objects.link(ob_armature)
col_collection_1.objects.link(ob_cube)

# ---- scene / render settings (as saved in the file)
scene.frame_start = 1; scene.frame_end = 250; scene.frame_set(1)
scene.render.engine = 'BLENDER_EEVEE_NEXT'
scene.cycles.use_denoising = False
scene.cycles.samples = 128
scene.cycles.sampling_pattern = 'TABULATED_SOBOL'
scene.cycles.use_adaptive_sampling = False
scene.cycles.use_light_tree = False
scene.view_settings.view_transform = 'Filmic'
bpy.context.view_layer.update()

# ---- added for rendering (the .blend has no active camera and no usable light): camera, sun
cam_auto = bpy.data.cameras.new('AutoCamera')
cam_auto.lens = 50.0
cam_auto.sensor_width = 36.0
cam_auto.clip_end = 1000.0
ob_auto_camera = bpy.data.objects.new('AutoCamera', cam_auto)
scene.collection.objects.link(ob_auto_camera)
ob_auto_camera.location = (9.42443, -11.5091, 8.70877)
ob_auto_camera.rotation_euler = (1.09748, -7.21219e-08, 0.694738)
scene.camera = ob_auto_camera
light_auto_sun = bpy.data.lights.new('AutoSun', 'SUN')
light_auto_sun.energy = 3.0
light_auto_sun.angle = 0.0523599
ob_auto_sun = bpy.data.objects.new('AutoSun', light_auto_sun)
scene.collection.objects.link(ob_auto_sun)
ob_auto_sun.rotation_euler = (0.872665, 0.174533, 0.523599)
bpy.context.view_layer.update()
